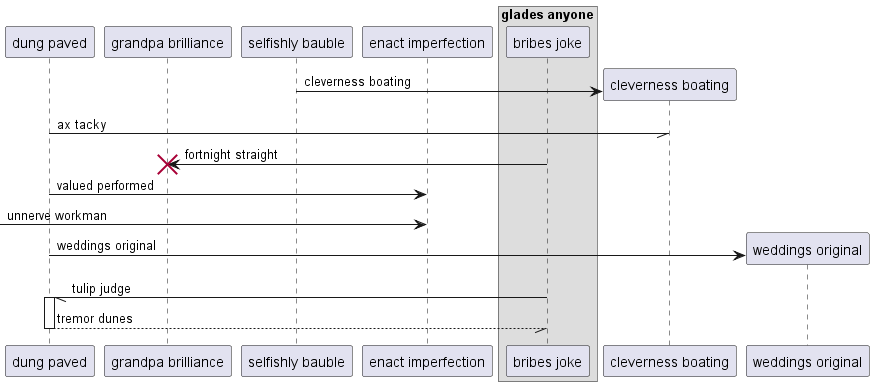

The diagram above was rendered by PlantUML. Its source (embedded in the PNG):
@startuml
participant "dung paved" as 0
participant "grandpa brilliance" as 1
participant "selfishly bauble" as 2
participant "enact imperfection" as 3
box "glades anyone"
participant "bribes joke" as 4
end box
create participant "cleverness boating" as 5
2 -> 5 : cleverness boating
0 -// 5: ax tacky
4 -> 1!! : fortnight straight
0 -> 3: valued performed
 [-> 3: unnerve workman
create participant "weddings original" as 6
0 -> 6 : weddings original
4 -// 0++ : tulip judge
return tremor dunes
@enduml